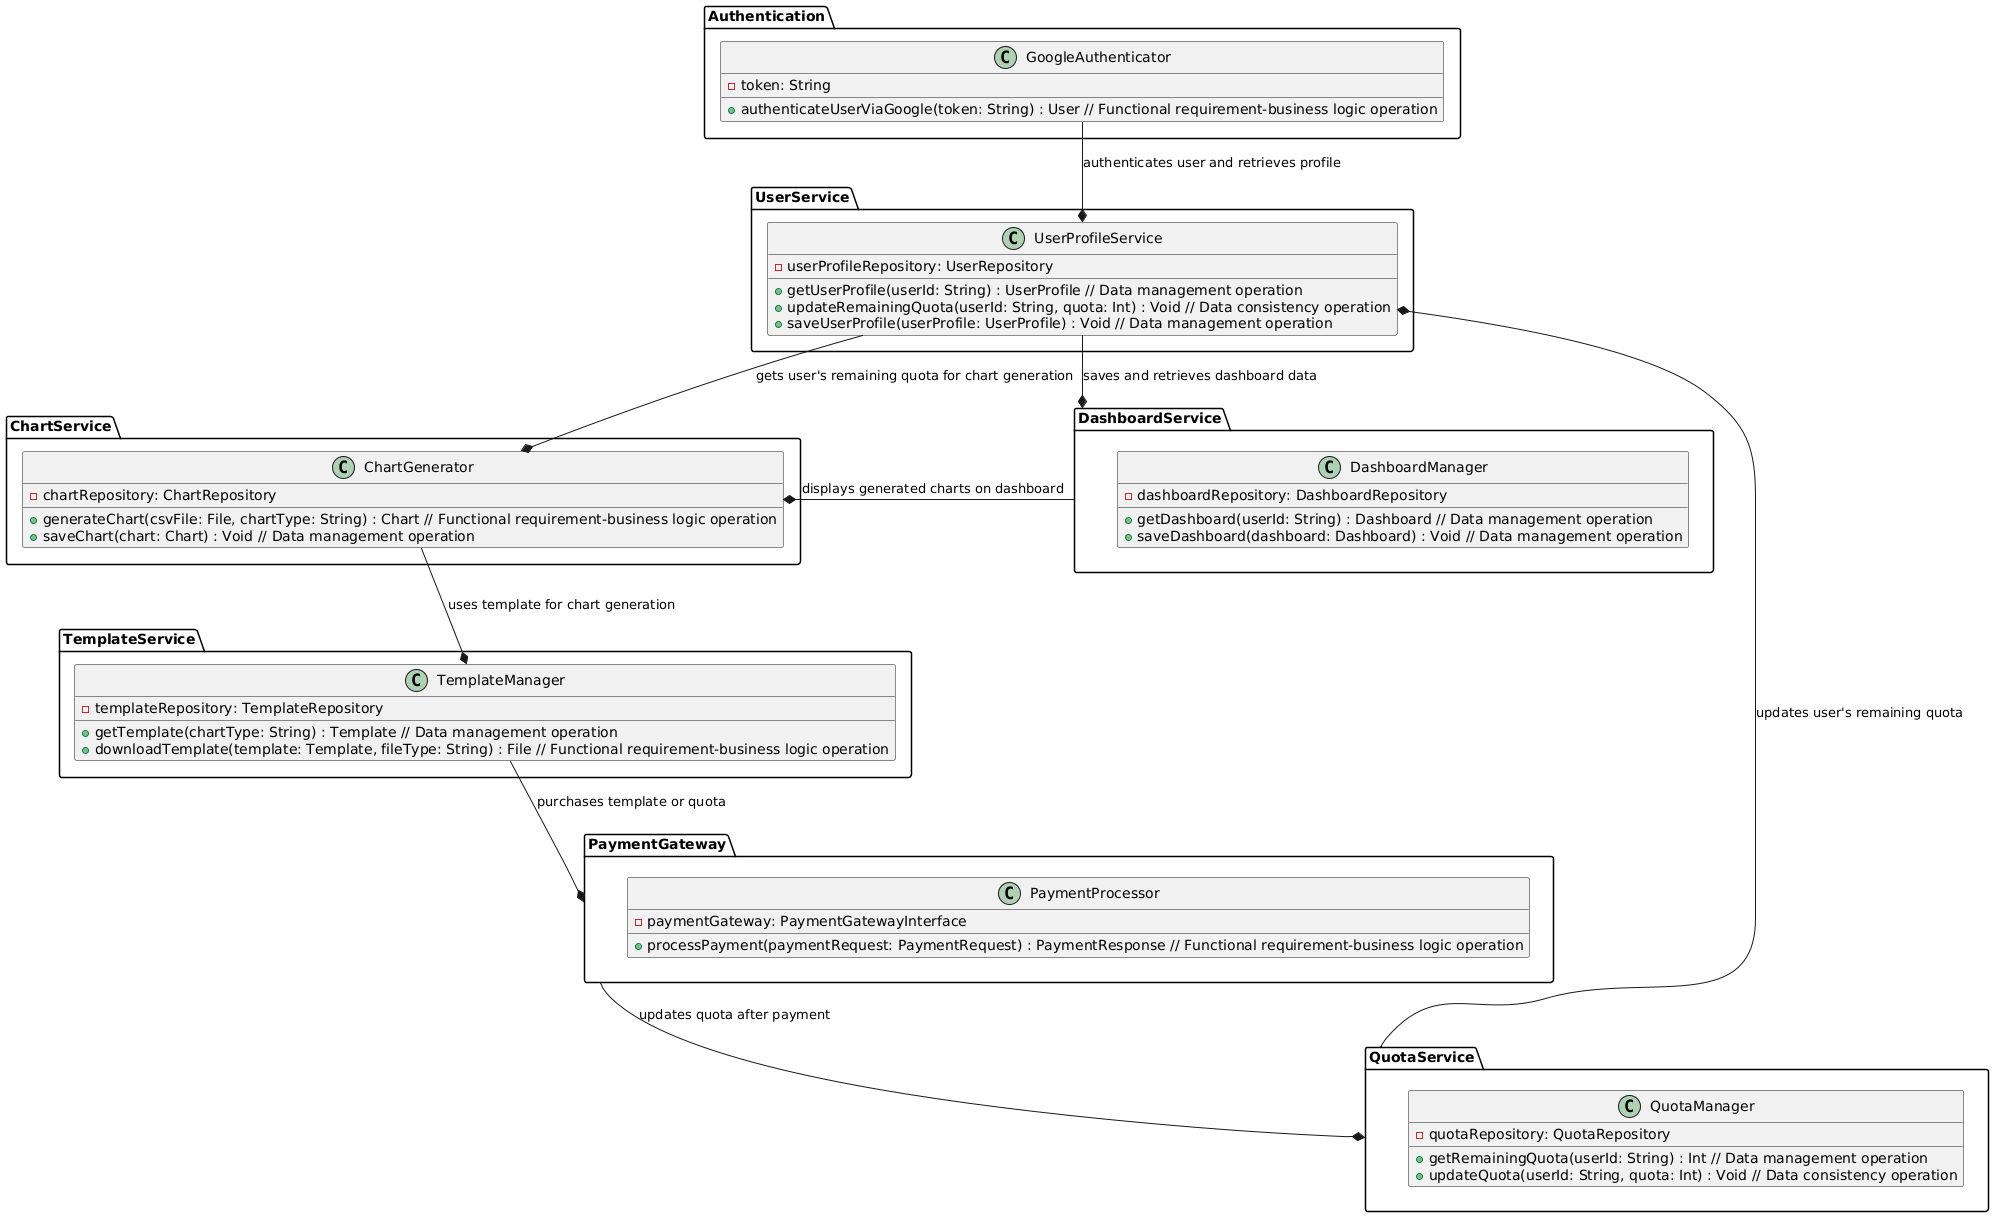

The diagram above was rendered by PlantUML. Its source (embedded in the PNG):
@startuml
package Authentication {
  class GoogleAuthenticator {
    - token: String
    + authenticateUserViaGoogle(token: String) : User // Functional requirement-business logic operation
  }
}

package UserService {
  class UserProfileService {
    - userProfileRepository: UserRepository
    + getUserProfile(userId: String) : UserProfile // Data management operation
    + updateRemainingQuota(userId: String, quota: Int) : Void // Data consistency operation
    + saveUserProfile(userProfile: UserProfile) : Void // Data management operation
  }
}

package ChartService {
  class ChartGenerator {
    - chartRepository: ChartRepository
    + generateChart(csvFile: File, chartType: String) : Chart // Functional requirement-business logic operation
    + saveChart(chart: Chart) : Void // Data management operation
  }
}

package TemplateService {
  class TemplateManager {
    - templateRepository: TemplateRepository
    + getTemplate(chartType: String) : Template // Data management operation
    + downloadTemplate(template: Template, fileType: String) : File // Functional requirement-business logic operation
  }
}

package PaymentGateway {
  class PaymentProcessor {
    - paymentGateway: PaymentGatewayInterface
    + processPayment(paymentRequest: PaymentRequest) : PaymentResponse // Functional requirement-business logic operation
  }
}

package QuotaService {
  class QuotaManager {
    - quotaRepository: QuotaRepository
    + getRemainingQuota(userId: String) : Int // Data management operation
    + updateQuota(userId: String, quota: Int) : Void // Data consistency operation
  }
}

package DashboardService {
  class DashboardManager {
    - dashboardRepository: DashboardRepository
    + getDashboard(userId: String) : Dashboard // Data management operation
    + saveDashboard(dashboard: Dashboard) : Void // Data management operation
  }
}

GoogleAuthenticator --* UserProfileService : authenticates user and retrieves profile
UserProfileService --* ChartGenerator : gets user's remaining quota for chart generation
ChartGenerator --* TemplateManager : uses template for chart generation
TemplateManager --* PaymentGateway : purchases template or quota
PaymentGateway --* QuotaService : updates quota after payment
QuotaService --* UserProfileService : updates user's remaining quota
UserProfileService --* DashboardService : saves and retrieves dashboard data
DashboardService --* ChartGenerator : displays generated charts on dashboard

@enduml